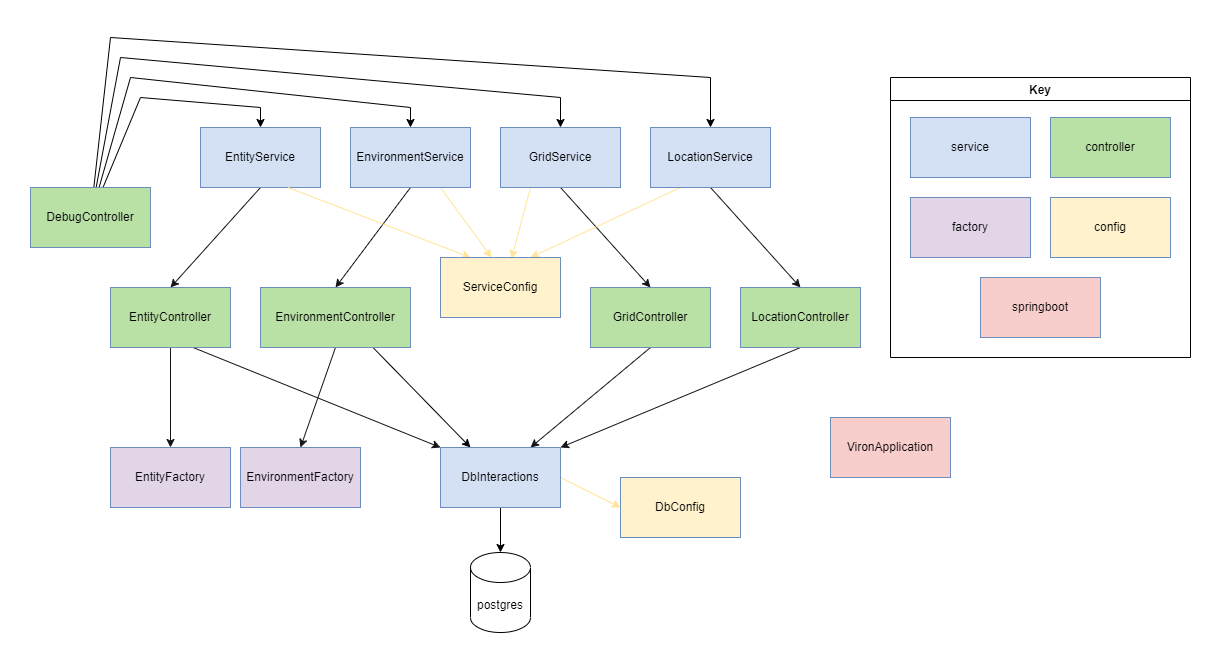

The diagram above was exported from draw.io. Its source (the exported page's mxGraphModel, read from the mxfile embedded in the PNG):
<mxGraphModel dx="1342" dy="1025" grid="1" gridSize="10" guides="1" tooltips="1" connect="1" arrows="1" fold="1" page="1" pageScale="1" pageWidth="827" pageHeight="1169" math="0" shadow="0">
  <root>
    <mxCell id="WIyWlLk6GJQsqaUBKTNV-0" />
    <mxCell id="WIyWlLk6GJQsqaUBKTNV-1" parent="WIyWlLk6GJQsqaUBKTNV-0" />
    <mxCell id="r9Bs_bdBIc_MuUIjqV99-75" style="rounded=0;orthogonalLoop=1;jettySize=auto;html=1;strokeColor=#141414;fillColor=#D4E1F5;orthogonal=1;entryX=0.5;entryY=0;entryDx=0;entryDy=0;exitX=0.5;exitY=1;exitDx=0;exitDy=0;" parent="WIyWlLk6GJQsqaUBKTNV-1" source="r9Bs_bdBIc_MuUIjqV99-2" target="r9Bs_bdBIc_MuUIjqV99-46" edge="1">
      <mxGeometry relative="1" as="geometry" />
    </mxCell>
    <mxCell id="r9Bs_bdBIc_MuUIjqV99-2" value="EntityService" style="rounded=0;whiteSpace=wrap;html=1;fillColor=#D4E1F5;strokeColor=#6c8ebf;" parent="WIyWlLk6GJQsqaUBKTNV-1" vertex="1">
      <mxGeometry x="270" y="160" width="120" height="60" as="geometry" />
    </mxCell>
    <mxCell id="r9Bs_bdBIc_MuUIjqV99-4" value="postgres" style="shape=cylinder3;whiteSpace=wrap;html=1;boundedLbl=1;backgroundOutline=1;size=15;" parent="WIyWlLk6GJQsqaUBKTNV-1" vertex="1">
      <mxGeometry x="540" y="585" width="60" height="80" as="geometry" />
    </mxCell>
    <mxCell id="r9Bs_bdBIc_MuUIjqV99-76" style="rounded=0;orthogonalLoop=1;jettySize=auto;html=1;strokeColor=#141414;fillColor=#D4E1F5;orthogonal=1;entryX=0.5;entryY=0;entryDx=0;entryDy=0;exitX=0.5;exitY=1;exitDx=0;exitDy=0;" parent="WIyWlLk6GJQsqaUBKTNV-1" source="r9Bs_bdBIc_MuUIjqV99-8" target="r9Bs_bdBIc_MuUIjqV99-47" edge="1">
      <mxGeometry relative="1" as="geometry" />
    </mxCell>
    <mxCell id="QRsSskhACMXB1HmAZVo7-15" style="rounded=0;orthogonalLoop=1;jettySize=auto;html=1;strokeColor=#FFE599;fillColor=#FFF2CC;orthogonal=1;entryX=0.425;entryY=0;entryDx=0;entryDy=0;exitX=0.75;exitY=1;exitDx=0;exitDy=0;entryPerimeter=0;" parent="WIyWlLk6GJQsqaUBKTNV-1" source="r9Bs_bdBIc_MuUIjqV99-8" target="r9Bs_bdBIc_MuUIjqV99-64" edge="1">
      <mxGeometry relative="1" as="geometry" />
    </mxCell>
    <mxCell id="r9Bs_bdBIc_MuUIjqV99-8" value="EnvironmentService" style="rounded=0;whiteSpace=wrap;html=1;fillColor=#D4E1F5;strokeColor=#6c8ebf;" parent="WIyWlLk6GJQsqaUBKTNV-1" vertex="1">
      <mxGeometry x="420" y="160" width="120" height="60" as="geometry" />
    </mxCell>
    <mxCell id="r9Bs_bdBIc_MuUIjqV99-77" style="rounded=0;orthogonalLoop=1;jettySize=auto;html=1;strokeColor=#141414;fillColor=#D4E1F5;orthogonal=1;exitX=0.5;exitY=1;exitDx=0;exitDy=0;entryX=0.5;entryY=0;entryDx=0;entryDy=0;" parent="WIyWlLk6GJQsqaUBKTNV-1" source="r9Bs_bdBIc_MuUIjqV99-17" target="r9Bs_bdBIc_MuUIjqV99-48" edge="1">
      <mxGeometry relative="1" as="geometry" />
    </mxCell>
    <mxCell id="QRsSskhACMXB1HmAZVo7-14" style="rounded=0;orthogonalLoop=1;jettySize=auto;html=1;strokeColor=#FFE599;fillColor=#FFF2CC;orthogonal=1;entryX=0.592;entryY=0.017;entryDx=0;entryDy=0;exitX=0.25;exitY=1;exitDx=0;exitDy=0;entryPerimeter=0;" parent="WIyWlLk6GJQsqaUBKTNV-1" source="r9Bs_bdBIc_MuUIjqV99-17" target="r9Bs_bdBIc_MuUIjqV99-64" edge="1">
      <mxGeometry relative="1" as="geometry" />
    </mxCell>
    <mxCell id="r9Bs_bdBIc_MuUIjqV99-17" value="GridService" style="rounded=0;whiteSpace=wrap;html=1;fillColor=#D4E1F5;strokeColor=#6c8ebf;" parent="WIyWlLk6GJQsqaUBKTNV-1" vertex="1">
      <mxGeometry x="570" y="160" width="120" height="60" as="geometry" />
    </mxCell>
    <mxCell id="r9Bs_bdBIc_MuUIjqV99-78" style="rounded=0;orthogonalLoop=1;jettySize=auto;html=1;strokeColor=#141414;fillColor=#D4E1F5;orthogonal=1;exitX=0.5;exitY=1;exitDx=0;exitDy=0;entryX=0.5;entryY=0;entryDx=0;entryDy=0;" parent="WIyWlLk6GJQsqaUBKTNV-1" source="r9Bs_bdBIc_MuUIjqV99-20" target="r9Bs_bdBIc_MuUIjqV99-49" edge="1">
      <mxGeometry relative="1" as="geometry" />
    </mxCell>
    <mxCell id="r9Bs_bdBIc_MuUIjqV99-95" style="rounded=0;orthogonalLoop=1;jettySize=auto;html=1;strokeColor=#FFE599;fillColor=#D4E1F5;orthogonal=1;entryX=0.75;entryY=0;entryDx=0;entryDy=0;exitX=0.25;exitY=1;exitDx=0;exitDy=0;" parent="WIyWlLk6GJQsqaUBKTNV-1" source="r9Bs_bdBIc_MuUIjqV99-20" target="r9Bs_bdBIc_MuUIjqV99-64" edge="1">
      <mxGeometry relative="1" as="geometry" />
    </mxCell>
    <mxCell id="r9Bs_bdBIc_MuUIjqV99-20" value="LocationService" style="rounded=0;whiteSpace=wrap;html=1;fillColor=#D4E1F5;strokeColor=#6c8ebf;" parent="WIyWlLk6GJQsqaUBKTNV-1" vertex="1">
      <mxGeometry x="720" y="160" width="120" height="60" as="geometry" />
    </mxCell>
    <mxCell id="r9Bs_bdBIc_MuUIjqV99-27" style="rounded=0;orthogonalLoop=1;jettySize=auto;html=1;exitX=1;exitY=0.5;exitDx=0;exitDy=0;exitPerimeter=0;" parent="WIyWlLk6GJQsqaUBKTNV-1" source="r9Bs_bdBIc_MuUIjqV99-4" target="r9Bs_bdBIc_MuUIjqV99-4" edge="1">
      <mxGeometry relative="1" as="geometry" />
    </mxCell>
    <mxCell id="QRsSskhACMXB1HmAZVo7-8" style="rounded=0;orthogonalLoop=1;jettySize=auto;html=1;" parent="WIyWlLk6GJQsqaUBKTNV-1" source="r9Bs_bdBIc_MuUIjqV99-40" target="r9Bs_bdBIc_MuUIjqV99-20" edge="1">
      <mxGeometry relative="1" as="geometry">
        <Array as="points">
          <mxPoint x="180" y="70" />
          <mxPoint x="780" y="110" />
        </Array>
      </mxGeometry>
    </mxCell>
    <mxCell id="QRsSskhACMXB1HmAZVo7-9" style="rounded=0;orthogonalLoop=1;jettySize=auto;html=1;" parent="WIyWlLk6GJQsqaUBKTNV-1" source="r9Bs_bdBIc_MuUIjqV99-40" target="r9Bs_bdBIc_MuUIjqV99-17" edge="1">
      <mxGeometry relative="1" as="geometry">
        <Array as="points">
          <mxPoint x="190" y="90" />
          <mxPoint x="630" y="130" />
        </Array>
      </mxGeometry>
    </mxCell>
    <mxCell id="QRsSskhACMXB1HmAZVo7-10" style="rounded=0;orthogonalLoop=1;jettySize=auto;html=1;" parent="WIyWlLk6GJQsqaUBKTNV-1" source="r9Bs_bdBIc_MuUIjqV99-40" target="r9Bs_bdBIc_MuUIjqV99-8" edge="1">
      <mxGeometry relative="1" as="geometry">
        <Array as="points">
          <mxPoint x="200" y="110" />
          <mxPoint x="480" y="140" />
        </Array>
      </mxGeometry>
    </mxCell>
    <mxCell id="QRsSskhACMXB1HmAZVo7-11" style="rounded=0;orthogonalLoop=1;jettySize=auto;html=1;" parent="WIyWlLk6GJQsqaUBKTNV-1" source="r9Bs_bdBIc_MuUIjqV99-40" target="r9Bs_bdBIc_MuUIjqV99-2" edge="1">
      <mxGeometry relative="1" as="geometry">
        <Array as="points">
          <mxPoint x="210" y="130" />
          <mxPoint x="330" y="140" />
        </Array>
      </mxGeometry>
    </mxCell>
    <mxCell id="r9Bs_bdBIc_MuUIjqV99-40" value="DebugController" style="rounded=0;whiteSpace=wrap;html=1;fillColor=#B9E0A5;strokeColor=#6c8ebf;" parent="WIyWlLk6GJQsqaUBKTNV-1" vertex="1">
      <mxGeometry x="100" y="220" width="120" height="60" as="geometry" />
    </mxCell>
    <mxCell id="r9Bs_bdBIc_MuUIjqV99-79" style="rounded=0;orthogonalLoop=1;jettySize=auto;html=1;strokeColor=#141414;fillColor=#D4E1F5;orthogonal=1;exitX=0.667;exitY=0.983;exitDx=0;exitDy=0;exitPerimeter=0;" parent="WIyWlLk6GJQsqaUBKTNV-1" source="r9Bs_bdBIc_MuUIjqV99-46" target="r9Bs_bdBIc_MuUIjqV99-54" edge="1">
      <mxGeometry relative="1" as="geometry" />
    </mxCell>
    <mxCell id="r9Bs_bdBIc_MuUIjqV99-86" style="rounded=0;orthogonalLoop=1;jettySize=auto;html=1;strokeColor=#141414;fillColor=#D4E1F5;orthogonal=1;" parent="WIyWlLk6GJQsqaUBKTNV-1" source="r9Bs_bdBIc_MuUIjqV99-46" target="r9Bs_bdBIc_MuUIjqV99-85" edge="1">
      <mxGeometry relative="1" as="geometry" />
    </mxCell>
    <mxCell id="r9Bs_bdBIc_MuUIjqV99-46" value="EntityController" style="rounded=0;whiteSpace=wrap;html=1;fillColor=#B9E0A5;strokeColor=#6c8ebf;" parent="WIyWlLk6GJQsqaUBKTNV-1" vertex="1">
      <mxGeometry x="180" y="320" width="120" height="60" as="geometry" />
    </mxCell>
    <mxCell id="r9Bs_bdBIc_MuUIjqV99-88" style="rounded=0;orthogonalLoop=1;jettySize=auto;html=1;strokeColor=#141414;fillColor=#D4E1F5;orthogonal=1;entryX=0.5;entryY=0;entryDx=0;entryDy=0;exitX=0.5;exitY=1;exitDx=0;exitDy=0;" parent="WIyWlLk6GJQsqaUBKTNV-1" source="r9Bs_bdBIc_MuUIjqV99-47" target="r9Bs_bdBIc_MuUIjqV99-87" edge="1">
      <mxGeometry relative="1" as="geometry" />
    </mxCell>
    <mxCell id="QRsSskhACMXB1HmAZVo7-12" style="edgeStyle=none;rounded=0;orthogonalLoop=1;jettySize=auto;html=1;exitX=0.75;exitY=1;exitDx=0;exitDy=0;entryX=0.25;entryY=0;entryDx=0;entryDy=0;" parent="WIyWlLk6GJQsqaUBKTNV-1" source="r9Bs_bdBIc_MuUIjqV99-47" target="r9Bs_bdBIc_MuUIjqV99-54" edge="1">
      <mxGeometry relative="1" as="geometry" />
    </mxCell>
    <mxCell id="r9Bs_bdBIc_MuUIjqV99-47" value="EnvironmentController" style="rounded=0;whiteSpace=wrap;html=1;fillColor=#B9E0A5;strokeColor=#6c8ebf;" parent="WIyWlLk6GJQsqaUBKTNV-1" vertex="1">
      <mxGeometry x="330" y="320" width="150" height="60" as="geometry" />
    </mxCell>
    <mxCell id="r9Bs_bdBIc_MuUIjqV99-82" style="rounded=0;orthogonalLoop=1;jettySize=auto;html=1;strokeColor=#141414;fillColor=#D4E1F5;orthogonal=1;entryX=0.75;entryY=0;entryDx=0;entryDy=0;exitX=0.5;exitY=1;exitDx=0;exitDy=0;" parent="WIyWlLk6GJQsqaUBKTNV-1" source="r9Bs_bdBIc_MuUIjqV99-48" target="r9Bs_bdBIc_MuUIjqV99-54" edge="1">
      <mxGeometry relative="1" as="geometry" />
    </mxCell>
    <mxCell id="r9Bs_bdBIc_MuUIjqV99-48" value="GridController" style="rounded=0;whiteSpace=wrap;html=1;fillColor=#B9E0A5;strokeColor=#6c8ebf;" parent="WIyWlLk6GJQsqaUBKTNV-1" vertex="1">
      <mxGeometry x="660" y="320" width="120" height="60" as="geometry" />
    </mxCell>
    <mxCell id="r9Bs_bdBIc_MuUIjqV99-83" style="rounded=0;orthogonalLoop=1;jettySize=auto;html=1;strokeColor=#141414;fillColor=#D4E1F5;orthogonal=1;exitX=0.5;exitY=1;exitDx=0;exitDy=0;" parent="WIyWlLk6GJQsqaUBKTNV-1" source="r9Bs_bdBIc_MuUIjqV99-49" target="r9Bs_bdBIc_MuUIjqV99-54" edge="1">
      <mxGeometry relative="1" as="geometry" />
    </mxCell>
    <mxCell id="r9Bs_bdBIc_MuUIjqV99-49" value="LocationController" style="rounded=0;whiteSpace=wrap;html=1;fillColor=#B9E0A5;strokeColor=#6c8ebf;" parent="WIyWlLk6GJQsqaUBKTNV-1" vertex="1">
      <mxGeometry x="810" y="320" width="120" height="60" as="geometry" />
    </mxCell>
    <mxCell id="QRsSskhACMXB1HmAZVo7-5" style="rounded=0;orthogonalLoop=1;jettySize=auto;html=1;strokeColor=#FFE599;fillColor=#FFF2CC;orthogonal=1;entryX=0;entryY=0.5;entryDx=0;entryDy=0;exitX=1;exitY=0.5;exitDx=0;exitDy=0;" parent="WIyWlLk6GJQsqaUBKTNV-1" source="r9Bs_bdBIc_MuUIjqV99-54" target="r9Bs_bdBIc_MuUIjqV99-62" edge="1">
      <mxGeometry relative="1" as="geometry" />
    </mxCell>
    <mxCell id="QRsSskhACMXB1HmAZVo7-7" style="rounded=0;orthogonalLoop=1;jettySize=auto;html=1;" parent="WIyWlLk6GJQsqaUBKTNV-1" source="r9Bs_bdBIc_MuUIjqV99-54" target="r9Bs_bdBIc_MuUIjqV99-4" edge="1">
      <mxGeometry relative="1" as="geometry" />
    </mxCell>
    <mxCell id="r9Bs_bdBIc_MuUIjqV99-54" value="DbInteractions" style="rounded=0;whiteSpace=wrap;html=1;fillColor=#D4E1F5;strokeColor=#6c8ebf;" parent="WIyWlLk6GJQsqaUBKTNV-1" vertex="1">
      <mxGeometry x="510.0033333333334" y="480" width="120" height="60" as="geometry" />
    </mxCell>
    <mxCell id="r9Bs_bdBIc_MuUIjqV99-61" value="VironApplication" style="rounded=0;whiteSpace=wrap;html=1;fillColor=#F8CECC;strokeColor=#6c8ebf;" parent="WIyWlLk6GJQsqaUBKTNV-1" vertex="1">
      <mxGeometry x="900" y="450" width="120" height="60" as="geometry" />
    </mxCell>
    <mxCell id="r9Bs_bdBIc_MuUIjqV99-62" value="DbConfig" style="rounded=0;whiteSpace=wrap;html=1;fillColor=#FFF2CC;strokeColor=#6c8ebf;" parent="WIyWlLk6GJQsqaUBKTNV-1" vertex="1">
      <mxGeometry x="690" y="510" width="120" height="60" as="geometry" />
    </mxCell>
    <mxCell id="r9Bs_bdBIc_MuUIjqV99-85" value="EntityFactory" style="rounded=0;whiteSpace=wrap;html=1;fillColor=#E1D5E7;strokeColor=#6c8ebf;" parent="WIyWlLk6GJQsqaUBKTNV-1" vertex="1">
      <mxGeometry x="180" y="480" width="120" height="60" as="geometry" />
    </mxCell>
    <mxCell id="r9Bs_bdBIc_MuUIjqV99-87" value="EnvironmentFactory" style="rounded=0;whiteSpace=wrap;html=1;fillColor=#E1D5E7;strokeColor=#6c8ebf;" parent="WIyWlLk6GJQsqaUBKTNV-1" vertex="1">
      <mxGeometry x="310" y="480" width="120" height="60" as="geometry" />
    </mxCell>
    <mxCell id="r9Bs_bdBIc_MuUIjqV99-97" style="rounded=0;orthogonalLoop=1;jettySize=auto;html=1;strokeColor=#FFE599;fillColor=#FFF2CC;orthogonal=1;entryX=0.25;entryY=0;entryDx=0;entryDy=0;" parent="WIyWlLk6GJQsqaUBKTNV-1" target="r9Bs_bdBIc_MuUIjqV99-64" edge="1">
      <mxGeometry relative="1" as="geometry">
        <mxPoint x="357.5" y="220" as="sourcePoint" />
        <mxPoint x="528.75" y="320" as="targetPoint" />
      </mxGeometry>
    </mxCell>
    <mxCell id="r9Bs_bdBIc_MuUIjqV99-99" style="rounded=0;orthogonalLoop=1;jettySize=auto;html=1;strokeColor=#FFE599;fillColor=#FFF2CC;orthogonal=1;startArrow=none;" parent="WIyWlLk6GJQsqaUBKTNV-1" source="r9Bs_bdBIc_MuUIjqV99-64" edge="1">
      <mxGeometry relative="1" as="geometry">
        <mxPoint x="602.5" y="220" as="sourcePoint" />
        <mxPoint x="583.75" y="320" as="targetPoint" />
      </mxGeometry>
    </mxCell>
    <mxCell id="QRsSskhACMXB1HmAZVo7-0" value="Key" style="swimlane;" parent="WIyWlLk6GJQsqaUBKTNV-1" vertex="1">
      <mxGeometry x="960" y="110" width="300" height="280" as="geometry" />
    </mxCell>
    <mxCell id="QRsSskhACMXB1HmAZVo7-1" value="controller" style="rounded=0;whiteSpace=wrap;html=1;fillColor=#B9E0A5;strokeColor=#6c8ebf;" parent="QRsSskhACMXB1HmAZVo7-0" vertex="1">
      <mxGeometry x="160" y="40" width="120" height="60" as="geometry" />
    </mxCell>
    <mxCell id="QRsSskhACMXB1HmAZVo7-2" value="service" style="rounded=0;whiteSpace=wrap;html=1;fillColor=#D4E1F5;strokeColor=#6c8ebf;" parent="QRsSskhACMXB1HmAZVo7-0" vertex="1">
      <mxGeometry x="20" y="40" width="120" height="60" as="geometry" />
    </mxCell>
    <mxCell id="QRsSskhACMXB1HmAZVo7-3" value="factory" style="rounded=0;whiteSpace=wrap;html=1;fillColor=#E1D5E7;strokeColor=#6c8ebf;" parent="QRsSskhACMXB1HmAZVo7-0" vertex="1">
      <mxGeometry x="20" y="120" width="120" height="60" as="geometry" />
    </mxCell>
    <mxCell id="S_egoYWF3LVUX5BncazI-0" value="config" style="rounded=0;whiteSpace=wrap;html=1;fillColor=#FFF2CC;strokeColor=#6c8ebf;" parent="QRsSskhACMXB1HmAZVo7-0" vertex="1">
      <mxGeometry x="160" y="120" width="120" height="60" as="geometry" />
    </mxCell>
    <mxCell id="QRsSskhACMXB1HmAZVo7-4" value="springboot" style="rounded=0;whiteSpace=wrap;html=1;fillColor=#F8CECC;strokeColor=#6c8ebf;" parent="QRsSskhACMXB1HmAZVo7-0" vertex="1">
      <mxGeometry x="90" y="200" width="120" height="60" as="geometry" />
    </mxCell>
    <mxCell id="r9Bs_bdBIc_MuUIjqV99-64" value="ServiceConfig" style="rounded=0;whiteSpace=wrap;html=1;fillColor=#FFF2CC;strokeColor=#6c8ebf;" parent="WIyWlLk6GJQsqaUBKTNV-1" vertex="1">
      <mxGeometry x="510" y="290" width="120" height="60" as="geometry" />
    </mxCell>
  </root>
</mxGraphModel>